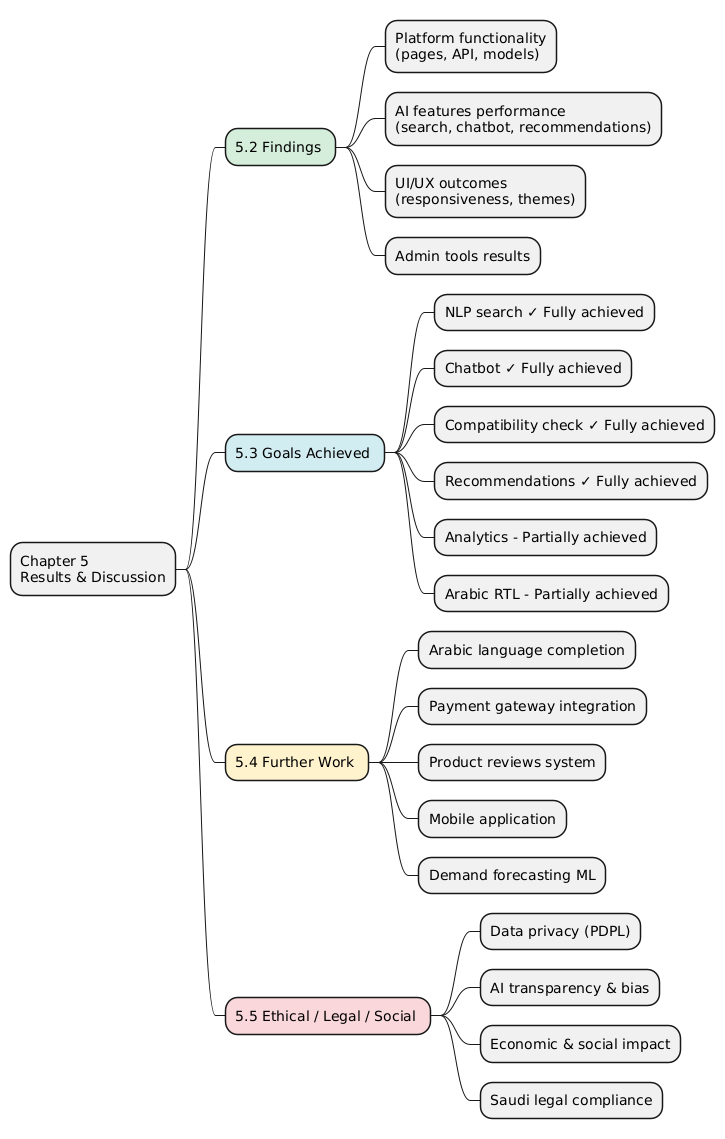

The diagram above was rendered by PlantUML. Its source (embedded in the PNG):
@startmindmap
<style>
mindmapDiagram {
  .findings  { BackgroundColor #d4edda }
  .goals     { BackgroundColor #d1ecf1 }
  .further   { BackgroundColor #fff3cd }
  .ethics    { BackgroundColor #f8d7da }
}
</style>
* Chapter 5\nResults & Discussion
** 5.2 Findings <<findings>>
*** Platform functionality\n(pages, API, models)
*** AI features performance\n(search, chatbot, recommendations)
*** UI/UX outcomes\n(responsiveness, themes)
*** Admin tools results
** 5.3 Goals Achieved <<goals>>
*** NLP search ✓ Fully achieved
*** Chatbot ✓ Fully achieved
*** Compatibility check ✓ Fully achieved
*** Recommendations ✓ Fully achieved
*** Analytics - Partially achieved
*** Arabic RTL - Partially achieved
** 5.4 Further Work <<further>>
*** Arabic language completion
*** Payment gateway integration
*** Product reviews system
*** Mobile application
*** Demand forecasting ML
** 5.5 Ethical / Legal / Social <<ethics>>
*** Data privacy (PDPL)
*** AI transparency & bias
*** Economic & social impact
*** Saudi legal compliance
@endmindmap